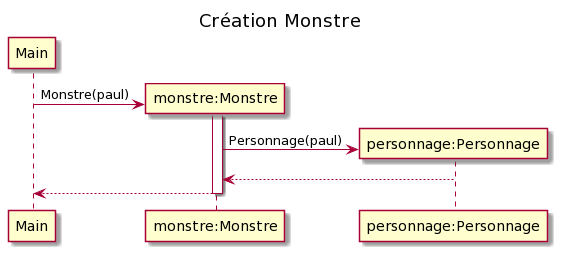

The diagram above was rendered by PlantUML. Its source (embedded in the PNG):
@startuml
title Création Monstre

participant "Main" as main
participant "monstre:Monstre" as m
participant "personnage:Personnage" as personnage

create m 
main -> m : Monstre(paul)
activate m
create personnage
m -> personnage : Personnage(paul)
personnage --> m
m --> main
deactivate m
@enduml